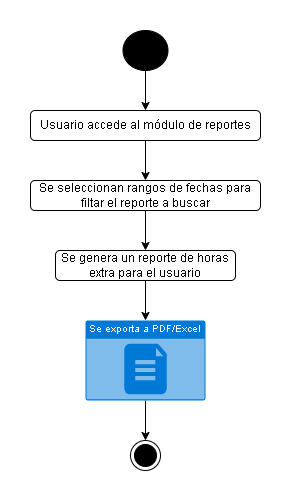

The diagram above was exported from draw.io. Its source (the exported page's mxGraphModel, read from the mxfile embedded in the PNG):
<mxGraphModel dx="1104" dy="515" grid="1" gridSize="10" guides="1" tooltips="1" connect="1" arrows="1" fold="1" page="1" pageScale="1" pageWidth="850" pageHeight="1100" background="none" math="0" shadow="0">
  <root>
    <mxCell id="0" />
    <mxCell id="1" parent="0" />
    <mxCell id="wxbEltgq1fNvYupATh6f-1" style="edgeStyle=orthogonalEdgeStyle;rounded=0;orthogonalLoop=1;jettySize=auto;html=1;entryX=0.5;entryY=0;entryDx=0;entryDy=0;" edge="1" parent="1" source="wxbEltgq1fNvYupATh6f-2" target="wxbEltgq1fNvYupATh6f-4">
      <mxGeometry relative="1" as="geometry" />
    </mxCell>
    <mxCell id="wxbEltgq1fNvYupATh6f-2" value="" style="ellipse;whiteSpace=wrap;html=1;fillColor=#000000;" vertex="1" parent="1">
      <mxGeometry x="372.5" y="60" width="45" height="40" as="geometry" />
    </mxCell>
    <mxCell id="wxbEltgq1fNvYupATh6f-3" style="edgeStyle=orthogonalEdgeStyle;rounded=0;orthogonalLoop=1;jettySize=auto;html=1;entryX=0.5;entryY=0;entryDx=0;entryDy=0;" edge="1" parent="1" source="wxbEltgq1fNvYupATh6f-4" target="wxbEltgq1fNvYupATh6f-6">
      <mxGeometry relative="1" as="geometry" />
    </mxCell>
    <mxCell id="wxbEltgq1fNvYupATh6f-4" value="Usuario accede al módulo de reportes" style="rounded=1;whiteSpace=wrap;html=1;" vertex="1" parent="1">
      <mxGeometry x="280" y="140" width="230" height="30" as="geometry" />
    </mxCell>
    <mxCell id="wxbEltgq1fNvYupATh6f-5" style="edgeStyle=orthogonalEdgeStyle;rounded=0;orthogonalLoop=1;jettySize=auto;html=1;entryX=0.5;entryY=0;entryDx=0;entryDy=0;" edge="1" parent="1" source="wxbEltgq1fNvYupATh6f-6" target="wxbEltgq1fNvYupATh6f-8">
      <mxGeometry relative="1" as="geometry">
        <mxPoint x="395" y="270" as="targetPoint" />
      </mxGeometry>
    </mxCell>
    <mxCell id="wxbEltgq1fNvYupATh6f-6" value="Se seleccionan rangos de fechas para filtar el reporte a buscar" style="rounded=1;whiteSpace=wrap;html=1;" vertex="1" parent="1">
      <mxGeometry x="280" y="210" width="230" height="30" as="geometry" />
    </mxCell>
    <mxCell id="wxbEltgq1fNvYupATh6f-8" value="Se genera un reporte de horas extra para el usuario" style="rounded=1;whiteSpace=wrap;html=1;" vertex="1" parent="1">
      <mxGeometry x="305" y="280" width="180" height="30" as="geometry" />
    </mxCell>
    <mxCell id="wxbEltgq1fNvYupATh6f-10" value="" style="ellipse;html=1;shape=endState;fillColor=#000000;strokeColor=#000000;" vertex="1" parent="1">
      <mxGeometry x="380" y="470" width="30" height="30" as="geometry" />
    </mxCell>
    <mxCell id="wxbEltgq1fNvYupATh6f-11" style="edgeStyle=orthogonalEdgeStyle;rounded=0;orthogonalLoop=1;jettySize=auto;html=1;entryX=0.5;entryY=0;entryDx=0;entryDy=0;" edge="1" parent="1" source="wxbEltgq1fNvYupATh6f-12" target="wxbEltgq1fNvYupATh6f-10">
      <mxGeometry relative="1" as="geometry" />
    </mxCell>
    <mxCell id="wxbEltgq1fNvYupATh6f-12" value="&lt;font style=&quot;font-size: 10px;&quot;&gt;Se exporta a PDF/Excel&lt;/font&gt;" style="html=1;whiteSpace=wrap;strokeColor=none;fillColor=#0079D6;labelPosition=center;verticalLabelPosition=middle;verticalAlign=top;align=center;fontSize=12;outlineConnect=0;spacingTop=-6;fontColor=#FFFFFF;sketch=0;shape=mxgraph.sitemap.document;" vertex="1" parent="1">
      <mxGeometry x="335" y="350" width="120" height="80" as="geometry" />
    </mxCell>
    <mxCell id="wxbEltgq1fNvYupATh6f-14" style="edgeStyle=orthogonalEdgeStyle;rounded=0;orthogonalLoop=1;jettySize=auto;html=1;entryX=0.5;entryY=0;entryDx=0;entryDy=0;entryPerimeter=0;" edge="1" parent="1" source="wxbEltgq1fNvYupATh6f-8" target="wxbEltgq1fNvYupATh6f-12">
      <mxGeometry relative="1" as="geometry" />
    </mxCell>
  </root>
</mxGraphModel>